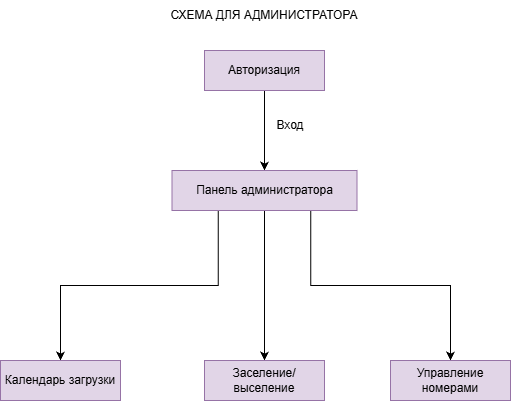

The diagram above was exported from draw.io. Its source (the exported page's mxGraphModel, read from the mxfile embedded in the PNG):
<mxGraphModel dx="1542" dy="823" grid="1" gridSize="10" guides="1" tooltips="1" connect="1" arrows="1" fold="1" page="1" pageScale="1" pageWidth="827" pageHeight="1169" math="0" shadow="0">
  <root>
    <mxCell id="0" />
    <mxCell id="1" parent="0" />
    <mxCell id="Qm4egntzeuODZyH7VOAb-7" edge="1" parent="1" source="Qm4egntzeuODZyH7VOAb-1" style="edgeStyle=orthogonalEdgeStyle;rounded=0;orthogonalLoop=1;jettySize=auto;html=1;exitX=0.5;exitY=1;exitDx=0;exitDy=0;entryX=0.5;entryY=0;entryDx=0;entryDy=0;" target="Qm4egntzeuODZyH7VOAb-2">
      <mxGeometry relative="1" as="geometry" />
    </mxCell>
    <mxCell id="Qm4egntzeuODZyH7VOAb-1" parent="1" style="rounded=0;whiteSpace=wrap;html=1;fillColor=#e1d5e7;strokeColor=#9673a6;" value="Авторизация" vertex="1">
      <mxGeometry height="40" width="120" x="354" y="60" as="geometry" />
    </mxCell>
    <mxCell id="Qm4egntzeuODZyH7VOAb-8" edge="1" parent="1" source="Qm4egntzeuODZyH7VOAb-2" style="edgeStyle=orthogonalEdgeStyle;rounded=0;orthogonalLoop=1;jettySize=auto;html=1;exitX=0.25;exitY=1;exitDx=0;exitDy=0;entryX=0.5;entryY=0;entryDx=0;entryDy=0;" target="Qm4egntzeuODZyH7VOAb-3">
      <mxGeometry relative="1" as="geometry" />
    </mxCell>
    <mxCell id="Qm4egntzeuODZyH7VOAb-9" edge="1" parent="1" source="Qm4egntzeuODZyH7VOAb-2" style="edgeStyle=orthogonalEdgeStyle;rounded=0;orthogonalLoop=1;jettySize=auto;html=1;exitX=0.5;exitY=1;exitDx=0;exitDy=0;entryX=0.5;entryY=0;entryDx=0;entryDy=0;" target="Qm4egntzeuODZyH7VOAb-4">
      <mxGeometry relative="1" as="geometry" />
    </mxCell>
    <mxCell id="Qm4egntzeuODZyH7VOAb-10" edge="1" parent="1" source="Qm4egntzeuODZyH7VOAb-2" style="edgeStyle=orthogonalEdgeStyle;rounded=0;orthogonalLoop=1;jettySize=auto;html=1;exitX=0.75;exitY=1;exitDx=0;exitDy=0;entryX=0.5;entryY=0;entryDx=0;entryDy=0;" target="Qm4egntzeuODZyH7VOAb-5">
      <mxGeometry relative="1" as="geometry" />
    </mxCell>
    <mxCell id="Qm4egntzeuODZyH7VOAb-2" parent="1" style="rounded=0;whiteSpace=wrap;html=1;fillColor=#e1d5e7;strokeColor=#9673a6;" value="Панель администратора" vertex="1">
      <mxGeometry height="40" width="185" x="321.5" y="180" as="geometry" />
    </mxCell>
    <mxCell id="Qm4egntzeuODZyH7VOAb-3" parent="1" style="rounded=0;whiteSpace=wrap;html=1;fillColor=#e1d5e7;strokeColor=#9673a6;" value="Календарь загрузки" vertex="1">
      <mxGeometry height="40" width="120" x="150" y="370" as="geometry" />
    </mxCell>
    <mxCell id="Qm4egntzeuODZyH7VOAb-4" parent="1" style="rounded=0;whiteSpace=wrap;html=1;fillColor=#e1d5e7;strokeColor=#9673a6;" value="Заселение/выселение" vertex="1">
      <mxGeometry height="40" width="120" x="354" y="370" as="geometry" />
    </mxCell>
    <mxCell id="Qm4egntzeuODZyH7VOAb-5" parent="1" style="rounded=0;whiteSpace=wrap;html=1;fillColor=#e1d5e7;strokeColor=#9673a6;" value="Управление номерами" vertex="1">
      <mxGeometry height="40" width="120" x="540" y="370" as="geometry" />
    </mxCell>
    <mxCell id="Qm4egntzeuODZyH7VOAb-6" parent="1" style="text;html=1;whiteSpace=wrap;strokeColor=none;fillColor=none;align=center;verticalAlign=middle;rounded=0;" value="СХЕМА ДЛЯ АДМИНИСТРАТОРА" vertex="1">
      <mxGeometry height="30" width="270" x="279" y="10" as="geometry" />
    </mxCell>
    <mxCell id="Qm4egntzeuODZyH7VOAb-11" parent="1" style="text;html=1;whiteSpace=wrap;strokeColor=none;fillColor=none;align=center;verticalAlign=middle;rounded=0;" value="Вход" vertex="1">
      <mxGeometry height="30" width="60" x="410" y="120" as="geometry" />
    </mxCell>
  </root>
</mxGraphModel>